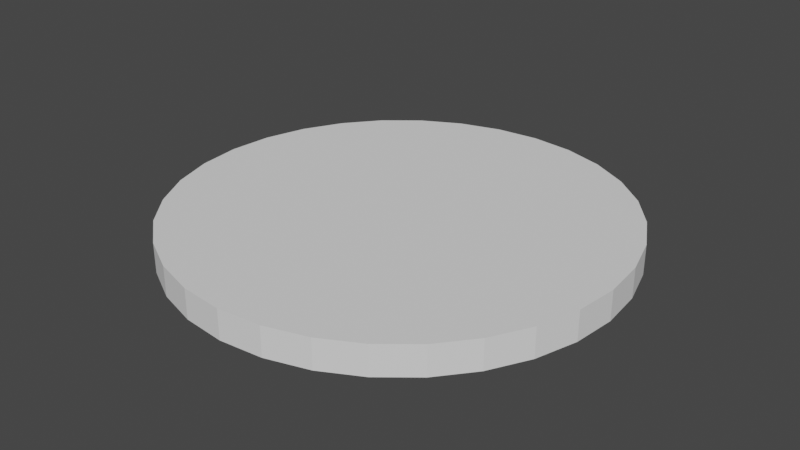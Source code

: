 # Source: plate.blend  (saved by Blender 2.82.7; exported with 4.5.12 LTS)
import bpy
from mathutils import Matrix  # noqa: F401  (used for matrix-valued properties, if any)

bpy.ops.wm.read_factory_settings(use_empty=True)
scene = bpy.context.scene
scene.name = 'Scene'

# ---- collections
col_collection = bpy.data.collections.new('Collection'); scene.collection.children.link(col_collection)

# ---- materials (node trees are filled in below, after node groups)
mat_material_004 = bpy.data.materials.new('Material.004')
mat_material_004.use_transparent_shadow = False

# ---- material node trees

# ---- world
world_world = bpy.data.worlds.new('World'); scene.world = world_world
world_world.use_nodes = True; world_world.node_tree.nodes.clear()
_N = world_world.node_tree.nodes; _L = world_world.node_tree.links
n0 = _N.new('ShaderNodeOutputWorld'); n0.name = 'World Output'; n0.location = (300, 300)
n1 = _N.new('ShaderNodeBackground'); n1.name = 'Background'; n1.location = (10, 300)
n1.inputs[0].default_value = (0.05088, 0.05088, 0.05088, 1.0)
_L.new(n1.outputs[0], n0.inputs[0])
n0.is_active_output = True
world_world.color = (0.05088, 0.05088, 0.05088)
world_world.use_sun_shadow = False
world_world.sun_shadow_jitter_overblur = 0.0

# ---- meshes
me_cylinder = bpy.data.meshes.new('Cylinder')
me_cylinder.from_pydata([(0.0, -0.01, -0.15), (0.0, 0.01, -0.15), (0.02926, -0.01, -0.1471), (0.02926, 0.01, -0.1471), (0.0574, -0.01, -0.1386), (0.0574, 0.01, -0.1386), (0.08334, -0.01, -0.1247), (0.08334, 0.01, -0.1247), (0.1061, -0.01, -0.1061), (0.1061, 0.01, -0.1061), (0.1247, -0.01, -0.08334), (0.1247, 0.01, -0.08334), (0.1386, -0.01, -0.0574), (0.1386, 0.01, -0.0574), (0.1471, -0.01, -0.02926), (0.1471, 0.01, -0.02926), (0.15, -0.01, -1.089e-08), (0.15, 0.01, -1.176e-08), (0.1471, -0.01, 0.02926), (0.1471, 0.01, 0.02926), (0.1386, -0.01, 0.0574), (0.1386, 0.01, 0.0574), (0.1247, -0.01, 0.08334), (0.1247, 0.01, 0.08334), (0.1061, -0.01, 0.1061), (0.1061, 0.01, 0.1061), (0.08334, -0.01, 0.1247), (0.08334, 0.01, 0.1247), (0.0574, -0.01, 0.1386), (0.0574, 0.01, 0.1386), (0.02926, -0.01, 0.1471), (0.02926, 0.01, 0.1471), (-4.888e-08, -0.01, 0.15), (-4.888e-08, 0.01, 0.15), (-0.02926, -0.01, 0.1471), (-0.02926, 0.01, 0.1471), (-0.0574, -0.01, 0.1386), (-0.0574, 0.01, 0.1386), (-0.08334, -0.01, 0.1247), (-0.08334, 0.01, 0.1247), (-0.1061, -0.01, 0.1061), (-0.1061, 0.01, 0.1061), (-0.1247, -0.01, 0.08334), (-0.1247, 0.01, 0.08334), (-0.1386, -0.01, 0.0574), (-0.1386, 0.01, 0.0574), (-0.1471, -0.01, 0.02926), (-0.1471, 0.01, 0.02926), (-0.15, -0.01, -1.444e-07), (-0.15, 0.01, -1.453e-07), (-0.1471, -0.01, -0.02926), (-0.1471, 0.01, -0.02926), (-0.1386, -0.01, -0.0574), (-0.1386, 0.01, -0.0574), (-0.1247, -0.01, -0.08334), (-0.1247, 0.01, -0.08334), (-0.1061, -0.01, -0.1061), (-0.1061, 0.01, -0.1061), (-0.08334, -0.01, -0.1247), (-0.08334, 0.01, -0.1247), (-0.0574, -0.01, -0.1386), (-0.0574, 0.01, -0.1386), (-0.02926, -0.01, -0.1471), (-0.02926, 0.01, -0.1471)], [], [(0, 1, 3, 2), (2, 3, 5, 4), (4, 5, 7, 6), (6, 7, 9, 8), (8, 9, 11, 10), (10, 11, 13, 12), (12, 13, 15, 14), (14, 15, 17, 16), (16, 17, 19, 18), (18, 19, 21, 20), (20, 21, 23, 22), (22, 23, 25, 24), (24, 25, 27, 26), (26, 27, 29, 28), (28, 29, 31, 30), (30, 31, 33, 32), (32, 33, 35, 34), (34, 35, 37, 36), (36, 37, 39, 38), (38, 39, 41, 40), (40, 41, 43, 42), (42, 43, 45, 44), (44, 45, 47, 46), (46, 47, 49, 48), (48, 49, 51, 50), (50, 51, 53, 52), (52, 53, 55, 54), (54, 55, 57, 56), (56, 57, 59, 58), (58, 59, 61, 60), (3, 1, 63, 61, 59, 57, 55, 53, 51, 49, 47, 45, 43, 41, 39, 37, 35, 33, 31, 29, 27, 25, 23, 21, 19, 17, 15, 13, 11, 9, 7, 5), (60, 61, 63, 62), (62, 63, 1, 0), (0, 2, 4, 6, 8, 10, 12, 14, 16, 18, 20, 22, 24, 26, 28, 30, 32, 34, 36, 38, 40, 42, 44, 46, 48, 50, 52, 54, 56, 58, 60, 62)])
_uv = me_cylinder.uv_layers.new(name='UVMap')
_uv.uv.foreach_set('vector', [1.0, 0.5, 1.0, 1.0, 0.9688, 1.0, 0.9688, 0.5, 0.9688, 0.5, 0.9688, 1.0, 0.9375, 1.0, 0.9375, 0.5, 0.9375, 0.5, 0.9375, 1.0, 0.9062, 1.0, 0.9062, 0.5, 0.9062, 0.5, 0.9062, 1.0, 0.875, 1.0, 0.875, 0.5, 0.875, 0.5, 0.875, 1.0, 0.8438, 1.0, 0.8438, 0.5, 0.8438, 0.5, 0.8438, 1.0, 0.8125, 1.0, 0.8125, 0.5, 0.8125, 0.5, 0.8125, 1.0, 0.7812, 1.0, 0.7812, 0.5, 0.7812, 0.5, 0.7812, 1.0, 0.75, 1.0, 0.75, 0.5, 0.75, 0.5, 0.75, 1.0, 0.7188, 1.0, 0.7188, 0.5, 0.7188, 0.5, 0.7188, 1.0, 0.6875, 1.0, 0.6875, 0.5, 0.6875, 0.5, 0.6875, 1.0, 0.6562, 1.0, 0.6562, 0.5, 0.6562, 0.5, 0.6562, 1.0, 0.625, 1.0, 0.625, 0.5, 0.625, 0.5, 0.625, 1.0, 0.5938, 1.0, 0.5938, 0.5, 0.5938, 0.5, 0.5938, 1.0, 0.5625, 1.0, 0.5625, 0.5, 0.5625, 0.5, 0.5625, 1.0, 0.5312, 1.0, 0.5312, 0.5, 0.5312, 0.5, 0.5312, 1.0, 0.5, 1.0, 0.5, 0.5, 0.5, 0.5, 0.5, 1.0, 0.4688, 1.0, 0.4688, 0.5, 0.4688, 0.5, 0.4688, 1.0, 0.4375, 1.0, 0.4375, 0.5, 0.4375, 0.5, 0.4375, 1.0, 0.4062, 1.0, 0.4062, 0.5, 0.4062, 0.5, 0.4062, 1.0, 0.375, 1.0, 0.375, 0.5, 0.375, 0.5, 0.375, 1.0, 0.3438, 1.0, 0.3438, 0.5, 0.3438, 0.5, 0.3438, 1.0, 0.3125, 1.0, 0.3125, 0.5, 0.3125, 0.5, 0.3125, 1.0, 0.2812, 1.0, 0.2812, 0.5, 0.2812, 0.5, 0.2812, 1.0, 0.25, 1.0, 0.25, 0.5, 0.25, 0.5, 0.25, 1.0, 0.2188, 1.0, 0.2188, 0.5, 0.2188, 0.5, 0.2188, 1.0, 0.1875, 1.0, 0.1875, 0.5, 0.1875, 0.5, 0.1875, 1.0, 0.1562, 1.0, 0.1562, 0.5, 0.1562, 0.5, 0.1562, 1.0, 0.125, 1.0, 0.125, 0.5, 0.125, 0.5, 0.125, 1.0, 0.09375, 1.0, 0.09375, 0.5, 0.09375, 0.5, 0.09375, 1.0, 0.0625, 1.0, 0.0625, 0.5, 0.2968, 0.4854, 0.25, 0.49, 0.2032, 0.4854, 0.1582, 0.4717, 0.1167, 0.4496, 0.08029, 0.4197, 0.05045, 0.3833, 0.02827, 0.3418, 0.01461, 0.2968, 0.01, 0.25, 0.01461, 0.2032, 0.02827, 0.1582, 0.05045, 0.1167, 0.08029, 0.08029, 0.1167, 0.05045, 0.1582, 0.02827, 0.2032, 0.01461, 0.25, 0.01, 0.2968, 0.01461, 0.3418, 0.02827, 0.3833, 0.05045, 0.4197, 0.08029, 0.4496, 0.1167, 0.4717, 0.1582, 0.4854, 0.2032, 0.49, 0.25, 0.4854, 0.2968, 0.4717, 0.3418, 0.4496, 0.3833, 0.4197, 0.4197, 0.3833, 0.4496, 0.3418, 0.4717, 0.0625, 0.5, 0.0625, 1.0, 0.03125, 1.0, 0.03125, 0.5, 0.03125, 0.5, 0.03125, 1.0, 0.0, 1.0, 0.0, 0.5, 0.75, 0.49, 0.7968, 0.4854, 0.8418, 0.4717, 0.8833, 0.4496, 0.9197, 0.4197, 0.9496, 0.3833, 0.9717, 0.3418, 0.9854, 0.2968, 0.99, 0.25, 0.9854, 0.2032, 0.9717, 0.1582, 0.9496, 0.1167, 0.9197, 0.08029, 0.8833, 0.05045, 0.8418, 0.02827, 0.7968, 0.01461, 0.75, 0.01, 0.7032, 0.01461, 0.6582, 0.02827, 0.6167, 0.05045, 0.5803, 0.08029, 0.5504, 0.1167, 0.5283, 0.1582, 0.5146, 0.2032, 0.51, 0.25, 0.5146, 0.2968, 0.5283, 0.3418, 0.5504, 0.3833, 0.5803, 0.4197, 0.6167, 0.4496, 0.6582, 0.4717, 0.7032, 0.4854])
me_cylinder.materials.append(mat_material_004)
me_cylinder.use_remesh_fix_poles = True
me_cylinder.use_remesh_preserve_attributes = False
me_cylinder.use_mirror_vertex_groups = False
me_cylinder.update()

# ---- objects
ob_cylinder = bpy.data.objects.new('Cylinder', me_cylinder)

# ---- transforms, parenting, visibility, modifiers, constraints
ob_cylinder.location = (0.0, 0.0, 0.0)
ob_cylinder.rotation_euler = (1.571, 0.0, 0.0)
ob_cylinder.lineart.crease_threshold = 0.0

# ---- collection membership
col_collection.objects.link(ob_cylinder)

# ---- scene / render settings (as saved in the file)
scene.frame_start = 1; scene.frame_end = 250; scene.frame_set(1)
scene.render.engine = 'BLENDER_EEVEE_NEXT'
scene.cycles.use_denoising = False
scene.cycles.samples = 128
scene.cycles.sampling_pattern = 'TABULATED_SOBOL'
scene.cycles.use_adaptive_sampling = False
scene.cycles.use_light_tree = False
scene.view_settings.view_transform = 'Filmic'
bpy.context.view_layer.update()

# ---- added for rendering (the .blend has no active camera and no usable light): camera, sun
cam_auto = bpy.data.cameras.new('AutoCamera')
cam_auto.lens = 50.0
cam_auto.sensor_width = 36.0
cam_auto.clip_end = 1000.0
ob_auto_camera = bpy.data.objects.new('AutoCamera', cam_auto)
scene.collection.objects.link(ob_auto_camera)
ob_auto_camera.location = (0.392975, -0.471571, 0.31438)
ob_auto_camera.rotation_euler = (1.09748, -7.21219e-08, 0.694738)
scene.camera = ob_auto_camera
light_auto_sun = bpy.data.lights.new('AutoSun', 'SUN')
light_auto_sun.energy = 3.0
light_auto_sun.angle = 0.0523599
ob_auto_sun = bpy.data.objects.new('AutoSun', light_auto_sun)
scene.collection.objects.link(ob_auto_sun)
ob_auto_sun.rotation_euler = (0.872665, 0.174533, 0.523599)
bpy.context.view_layer.update()
